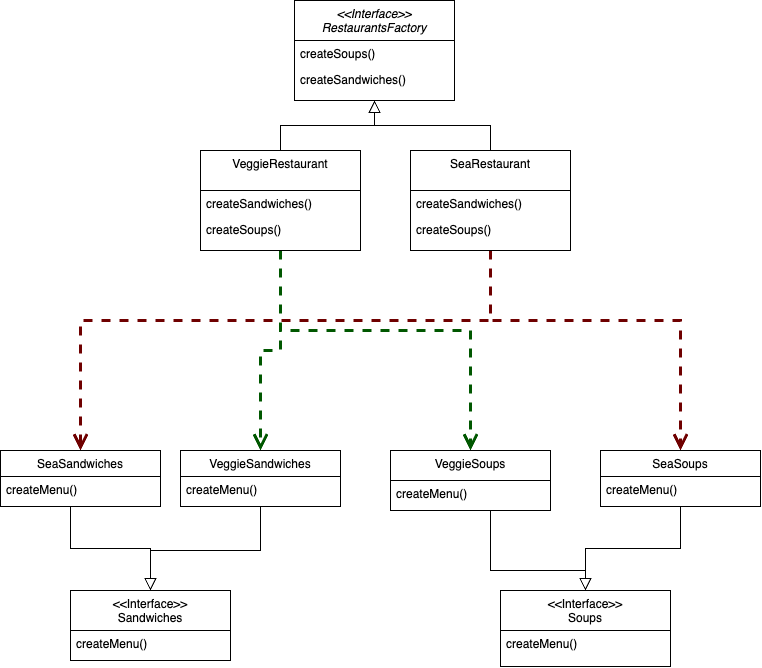

The diagram above was exported from draw.io. Its source (the exported page's mxGraphModel, read from the mxfile embedded in the PNG):
<mxGraphModel dx="1140" dy="574" grid="1" gridSize="10" guides="1" tooltips="1" connect="1" arrows="1" fold="1" page="1" pageScale="1" pageWidth="827" pageHeight="1169" math="0" shadow="0">
  <root>
    <mxCell id="WIyWlLk6GJQsqaUBKTNV-0" />
    <mxCell id="WIyWlLk6GJQsqaUBKTNV-1" parent="WIyWlLk6GJQsqaUBKTNV-0" />
    <mxCell id="zkfFHV4jXpPFQw0GAbJ--0" value="&lt;&lt;Interface&gt;&gt;&#10;RestaurantsFactory" style="swimlane;fontStyle=2;align=center;verticalAlign=top;childLayout=stackLayout;horizontal=1;startSize=40;horizontalStack=0;resizeParent=1;resizeLast=0;collapsible=1;marginBottom=0;rounded=0;shadow=0;strokeWidth=1;" parent="WIyWlLk6GJQsqaUBKTNV-1" vertex="1">
      <mxGeometry x="304" y="10" width="160" height="100" as="geometry">
        <mxRectangle x="230" y="140" width="160" height="26" as="alternateBounds" />
      </mxGeometry>
    </mxCell>
    <mxCell id="zkfFHV4jXpPFQw0GAbJ--2" value="createSoups()" style="text;align=left;verticalAlign=top;spacingLeft=4;spacingRight=4;overflow=hidden;rotatable=0;points=[[0,0.5],[1,0.5]];portConstraint=eastwest;rounded=0;shadow=0;html=0;" parent="zkfFHV4jXpPFQw0GAbJ--0" vertex="1">
      <mxGeometry y="40" width="160" height="26" as="geometry" />
    </mxCell>
    <mxCell id="zkfFHV4jXpPFQw0GAbJ--3" value="createSandwiches()" style="text;align=left;verticalAlign=top;spacingLeft=4;spacingRight=4;overflow=hidden;rotatable=0;points=[[0,0.5],[1,0.5]];portConstraint=eastwest;rounded=0;shadow=0;html=0;" parent="zkfFHV4jXpPFQw0GAbJ--0" vertex="1">
      <mxGeometry y="66" width="160" height="26" as="geometry" />
    </mxCell>
    <mxCell id="zkfFHV4jXpPFQw0GAbJ--6" value="&lt;&lt;Interface&gt;&gt;&#10;Sandwiches" style="swimlane;fontStyle=0;align=center;verticalAlign=top;childLayout=stackLayout;horizontal=1;startSize=40;horizontalStack=0;resizeParent=1;resizeLast=0;collapsible=1;marginBottom=0;rounded=0;shadow=0;strokeWidth=1;" parent="WIyWlLk6GJQsqaUBKTNV-1" vertex="1">
      <mxGeometry x="80" y="600" width="160" height="70" as="geometry">
        <mxRectangle x="130" y="380" width="160" height="26" as="alternateBounds" />
      </mxGeometry>
    </mxCell>
    <mxCell id="zkfFHV4jXpPFQw0GAbJ--8" value="createMenu()" style="text;align=left;verticalAlign=top;spacingLeft=4;spacingRight=4;overflow=hidden;rotatable=0;points=[[0,0.5],[1,0.5]];portConstraint=eastwest;rounded=0;shadow=0;html=0;" parent="zkfFHV4jXpPFQw0GAbJ--6" vertex="1">
      <mxGeometry y="40" width="160" height="26" as="geometry" />
    </mxCell>
    <mxCell id="zkfFHV4jXpPFQw0GAbJ--17" value="&lt;&lt;Interface&gt;&gt;&#10;Soups" style="swimlane;fontStyle=0;align=center;verticalAlign=top;childLayout=stackLayout;horizontal=1;startSize=40;horizontalStack=0;resizeParent=1;resizeLast=0;collapsible=1;marginBottom=0;rounded=0;shadow=0;strokeWidth=1;" parent="WIyWlLk6GJQsqaUBKTNV-1" vertex="1">
      <mxGeometry x="510" y="600" width="170" height="76" as="geometry">
        <mxRectangle x="550" y="140" width="160" height="26" as="alternateBounds" />
      </mxGeometry>
    </mxCell>
    <mxCell id="zkfFHV4jXpPFQw0GAbJ--18" value="createMenu()" style="text;align=left;verticalAlign=top;spacingLeft=4;spacingRight=4;overflow=hidden;rotatable=0;points=[[0,0.5],[1,0.5]];portConstraint=eastwest;" parent="zkfFHV4jXpPFQw0GAbJ--17" vertex="1">
      <mxGeometry y="40" width="170" height="26" as="geometry" />
    </mxCell>
    <mxCell id="6SJ0SvzseBGRmYpiiHge-17" style="edgeStyle=orthogonalEdgeStyle;rounded=0;orthogonalLoop=1;jettySize=auto;html=1;endArrow=block;endFill=0;endSize=10;" edge="1" parent="WIyWlLk6GJQsqaUBKTNV-1" source="6SJ0SvzseBGRmYpiiHge-6" target="zkfFHV4jXpPFQw0GAbJ--0">
      <mxGeometry relative="1" as="geometry" />
    </mxCell>
    <mxCell id="6SJ0SvzseBGRmYpiiHge-36" style="edgeStyle=orthogonalEdgeStyle;rounded=0;orthogonalLoop=1;jettySize=auto;html=1;entryX=0.5;entryY=0;entryDx=0;entryDy=0;endSize=10;endArrow=open;endFill=0;dashed=1;fillColor=#008a00;strokeColor=#005700;strokeWidth=3;" edge="1" parent="WIyWlLk6GJQsqaUBKTNV-1" source="6SJ0SvzseBGRmYpiiHge-6" target="6SJ0SvzseBGRmYpiiHge-30">
      <mxGeometry relative="1" as="geometry" />
    </mxCell>
    <mxCell id="6SJ0SvzseBGRmYpiiHge-37" style="edgeStyle=orthogonalEdgeStyle;rounded=0;orthogonalLoop=1;jettySize=auto;html=1;entryX=0.5;entryY=0;entryDx=0;entryDy=0;endSize=10;endArrow=open;endFill=0;dashed=1;fillColor=#008a00;strokeColor=#005700;strokeWidth=3;" edge="1" parent="WIyWlLk6GJQsqaUBKTNV-1" source="6SJ0SvzseBGRmYpiiHge-6" target="6SJ0SvzseBGRmYpiiHge-26">
      <mxGeometry relative="1" as="geometry">
        <Array as="points">
          <mxPoint x="290" y="340" />
          <mxPoint x="480" y="340" />
        </Array>
      </mxGeometry>
    </mxCell>
    <mxCell id="6SJ0SvzseBGRmYpiiHge-6" value="VeggieRestaurant" style="swimlane;fontStyle=0;align=center;verticalAlign=top;childLayout=stackLayout;horizontal=1;startSize=40;horizontalStack=0;resizeParent=1;resizeLast=0;collapsible=1;marginBottom=0;rounded=0;shadow=0;strokeWidth=1;" vertex="1" parent="WIyWlLk6GJQsqaUBKTNV-1">
      <mxGeometry x="210" y="160" width="160" height="100" as="geometry">
        <mxRectangle x="230" y="140" width="160" height="26" as="alternateBounds" />
      </mxGeometry>
    </mxCell>
    <mxCell id="6SJ0SvzseBGRmYpiiHge-10" value="createSandwiches()" style="text;align=left;verticalAlign=top;spacingLeft=4;spacingRight=4;overflow=hidden;rotatable=0;points=[[0,0.5],[1,0.5]];portConstraint=eastwest;rounded=0;shadow=0;html=0;" vertex="1" parent="6SJ0SvzseBGRmYpiiHge-6">
      <mxGeometry y="40" width="160" height="26" as="geometry" />
    </mxCell>
    <mxCell id="6SJ0SvzseBGRmYpiiHge-12" value="createSoups()" style="text;align=left;verticalAlign=top;spacingLeft=4;spacingRight=4;overflow=hidden;rotatable=0;points=[[0,0.5],[1,0.5]];portConstraint=eastwest;rounded=0;shadow=0;html=0;" vertex="1" parent="6SJ0SvzseBGRmYpiiHge-6">
      <mxGeometry y="66" width="160" height="26" as="geometry" />
    </mxCell>
    <mxCell id="6SJ0SvzseBGRmYpiiHge-18" style="edgeStyle=orthogonalEdgeStyle;rounded=0;orthogonalLoop=1;jettySize=auto;html=1;endArrow=block;endFill=0;endSize=10;" edge="1" parent="WIyWlLk6GJQsqaUBKTNV-1" source="6SJ0SvzseBGRmYpiiHge-13" target="zkfFHV4jXpPFQw0GAbJ--0">
      <mxGeometry relative="1" as="geometry" />
    </mxCell>
    <mxCell id="6SJ0SvzseBGRmYpiiHge-34" style="edgeStyle=orthogonalEdgeStyle;rounded=0;orthogonalLoop=1;jettySize=auto;html=1;entryX=0.5;entryY=0;entryDx=0;entryDy=0;endArrow=open;endFill=0;strokeWidth=3;endSize=10;dashed=1;fillColor=#a20025;strokeColor=#6F0000;" edge="1" parent="WIyWlLk6GJQsqaUBKTNV-1" source="6SJ0SvzseBGRmYpiiHge-13" target="6SJ0SvzseBGRmYpiiHge-20">
      <mxGeometry relative="1" as="geometry">
        <Array as="points">
          <mxPoint x="500" y="330" />
          <mxPoint x="690" y="330" />
        </Array>
      </mxGeometry>
    </mxCell>
    <mxCell id="6SJ0SvzseBGRmYpiiHge-35" style="edgeStyle=orthogonalEdgeStyle;rounded=0;orthogonalLoop=1;jettySize=auto;html=1;entryX=0.5;entryY=0;entryDx=0;entryDy=0;endArrow=open;endFill=0;strokeWidth=3;endSize=10;dashed=1;fillColor=#a20025;strokeColor=#6F0000;" edge="1" parent="WIyWlLk6GJQsqaUBKTNV-1" source="6SJ0SvzseBGRmYpiiHge-13" target="6SJ0SvzseBGRmYpiiHge-23">
      <mxGeometry relative="1" as="geometry">
        <Array as="points">
          <mxPoint x="500" y="330" />
          <mxPoint x="90" y="330" />
        </Array>
      </mxGeometry>
    </mxCell>
    <mxCell id="6SJ0SvzseBGRmYpiiHge-13" value="SeaRestaurant" style="swimlane;fontStyle=0;align=center;verticalAlign=top;childLayout=stackLayout;horizontal=1;startSize=40;horizontalStack=0;resizeParent=1;resizeLast=0;collapsible=1;marginBottom=0;rounded=0;shadow=0;strokeWidth=1;" vertex="1" parent="WIyWlLk6GJQsqaUBKTNV-1">
      <mxGeometry x="420" y="160" width="160" height="100" as="geometry">
        <mxRectangle x="230" y="140" width="160" height="26" as="alternateBounds" />
      </mxGeometry>
    </mxCell>
    <mxCell id="6SJ0SvzseBGRmYpiiHge-14" value="createSandwiches()" style="text;align=left;verticalAlign=top;spacingLeft=4;spacingRight=4;overflow=hidden;rotatable=0;points=[[0,0.5],[1,0.5]];portConstraint=eastwest;rounded=0;shadow=0;html=0;" vertex="1" parent="6SJ0SvzseBGRmYpiiHge-13">
      <mxGeometry y="40" width="160" height="26" as="geometry" />
    </mxCell>
    <mxCell id="6SJ0SvzseBGRmYpiiHge-16" value="createSoups()" style="text;align=left;verticalAlign=top;spacingLeft=4;spacingRight=4;overflow=hidden;rotatable=0;points=[[0,0.5],[1,0.5]];portConstraint=eastwest;rounded=0;shadow=0;html=0;" vertex="1" parent="6SJ0SvzseBGRmYpiiHge-13">
      <mxGeometry y="66" width="160" height="26" as="geometry" />
    </mxCell>
    <mxCell id="6SJ0SvzseBGRmYpiiHge-29" style="edgeStyle=orthogonalEdgeStyle;rounded=0;orthogonalLoop=1;jettySize=auto;html=1;exitX=0.5;exitY=1;exitDx=0;exitDy=0;endSize=10;endArrow=block;endFill=0;" edge="1" parent="WIyWlLk6GJQsqaUBKTNV-1" source="6SJ0SvzseBGRmYpiiHge-20" target="zkfFHV4jXpPFQw0GAbJ--17">
      <mxGeometry relative="1" as="geometry" />
    </mxCell>
    <mxCell id="6SJ0SvzseBGRmYpiiHge-20" value="SeaSoups" style="swimlane;fontStyle=0;align=center;verticalAlign=top;childLayout=stackLayout;horizontal=1;startSize=26;horizontalStack=0;resizeParent=1;resizeLast=0;collapsible=1;marginBottom=0;rounded=0;shadow=0;strokeWidth=1;" vertex="1" parent="WIyWlLk6GJQsqaUBKTNV-1">
      <mxGeometry x="610" y="460" width="160" height="56" as="geometry">
        <mxRectangle x="550" y="140" width="160" height="26" as="alternateBounds" />
      </mxGeometry>
    </mxCell>
    <mxCell id="6SJ0SvzseBGRmYpiiHge-21" value="createMenu()" style="text;align=left;verticalAlign=top;spacingLeft=4;spacingRight=4;overflow=hidden;rotatable=0;points=[[0,0.5],[1,0.5]];portConstraint=eastwest;" vertex="1" parent="6SJ0SvzseBGRmYpiiHge-20">
      <mxGeometry y="26" width="160" height="26" as="geometry" />
    </mxCell>
    <mxCell id="6SJ0SvzseBGRmYpiiHge-25" style="edgeStyle=orthogonalEdgeStyle;rounded=0;orthogonalLoop=1;jettySize=auto;html=1;endArrow=block;endFill=0;endSize=10;entryX=0.5;entryY=0;entryDx=0;entryDy=0;" edge="1" parent="WIyWlLk6GJQsqaUBKTNV-1" source="6SJ0SvzseBGRmYpiiHge-23" target="zkfFHV4jXpPFQw0GAbJ--6">
      <mxGeometry relative="1" as="geometry">
        <Array as="points">
          <mxPoint x="80" y="558" />
          <mxPoint x="160" y="558" />
        </Array>
      </mxGeometry>
    </mxCell>
    <mxCell id="6SJ0SvzseBGRmYpiiHge-23" value="SeaSandwiches" style="swimlane;fontStyle=0;align=center;verticalAlign=top;childLayout=stackLayout;horizontal=1;startSize=26;horizontalStack=0;resizeParent=1;resizeLast=0;collapsible=1;marginBottom=0;rounded=0;shadow=0;strokeWidth=1;" vertex="1" parent="WIyWlLk6GJQsqaUBKTNV-1">
      <mxGeometry x="10" y="460" width="160" height="56" as="geometry">
        <mxRectangle x="550" y="140" width="160" height="26" as="alternateBounds" />
      </mxGeometry>
    </mxCell>
    <mxCell id="6SJ0SvzseBGRmYpiiHge-24" value="createMenu()" style="text;align=left;verticalAlign=top;spacingLeft=4;spacingRight=4;overflow=hidden;rotatable=0;points=[[0,0.5],[1,0.5]];portConstraint=eastwest;" vertex="1" parent="6SJ0SvzseBGRmYpiiHge-23">
      <mxGeometry y="26" width="160" height="26" as="geometry" />
    </mxCell>
    <mxCell id="6SJ0SvzseBGRmYpiiHge-28" style="edgeStyle=orthogonalEdgeStyle;rounded=0;orthogonalLoop=1;jettySize=auto;html=1;exitX=0.75;exitY=1;exitDx=0;exitDy=0;endArrow=block;endFill=0;endSize=10;entryX=0.5;entryY=0;entryDx=0;entryDy=0;" edge="1" parent="WIyWlLk6GJQsqaUBKTNV-1" source="6SJ0SvzseBGRmYpiiHge-26" target="zkfFHV4jXpPFQw0GAbJ--17">
      <mxGeometry relative="1" as="geometry">
        <Array as="points">
          <mxPoint x="500" y="580" />
          <mxPoint x="595" y="580" />
        </Array>
      </mxGeometry>
    </mxCell>
    <mxCell id="6SJ0SvzseBGRmYpiiHge-26" value="VeggieSoups" style="swimlane;fontStyle=0;align=center;verticalAlign=top;childLayout=stackLayout;horizontal=1;startSize=30;horizontalStack=0;resizeParent=1;resizeLast=0;collapsible=1;marginBottom=0;rounded=0;shadow=0;strokeWidth=1;" vertex="1" parent="WIyWlLk6GJQsqaUBKTNV-1">
      <mxGeometry x="400" y="460" width="160" height="60" as="geometry">
        <mxRectangle x="550" y="140" width="160" height="26" as="alternateBounds" />
      </mxGeometry>
    </mxCell>
    <mxCell id="6SJ0SvzseBGRmYpiiHge-27" value="createMenu()" style="text;align=left;verticalAlign=top;spacingLeft=4;spacingRight=4;overflow=hidden;rotatable=0;points=[[0,0.5],[1,0.5]];portConstraint=eastwest;" vertex="1" parent="6SJ0SvzseBGRmYpiiHge-26">
      <mxGeometry y="30" width="160" height="26" as="geometry" />
    </mxCell>
    <mxCell id="6SJ0SvzseBGRmYpiiHge-32" style="edgeStyle=orthogonalEdgeStyle;rounded=0;orthogonalLoop=1;jettySize=auto;html=1;endArrow=block;endFill=0;endSize=10;entryX=0.5;entryY=0;entryDx=0;entryDy=0;" edge="1" parent="WIyWlLk6GJQsqaUBKTNV-1" source="6SJ0SvzseBGRmYpiiHge-30" target="zkfFHV4jXpPFQw0GAbJ--6">
      <mxGeometry relative="1" as="geometry">
        <Array as="points">
          <mxPoint x="270" y="560" />
          <mxPoint x="160" y="560" />
        </Array>
      </mxGeometry>
    </mxCell>
    <mxCell id="6SJ0SvzseBGRmYpiiHge-30" value="VeggieSandwiches" style="swimlane;fontStyle=0;align=center;verticalAlign=top;childLayout=stackLayout;horizontal=1;startSize=26;horizontalStack=0;resizeParent=1;resizeLast=0;collapsible=1;marginBottom=0;rounded=0;shadow=0;strokeWidth=1;" vertex="1" parent="WIyWlLk6GJQsqaUBKTNV-1">
      <mxGeometry x="190" y="460" width="160" height="56" as="geometry">
        <mxRectangle x="550" y="140" width="160" height="26" as="alternateBounds" />
      </mxGeometry>
    </mxCell>
    <mxCell id="6SJ0SvzseBGRmYpiiHge-31" value="createMenu()" style="text;align=left;verticalAlign=top;spacingLeft=4;spacingRight=4;overflow=hidden;rotatable=0;points=[[0,0.5],[1,0.5]];portConstraint=eastwest;" vertex="1" parent="6SJ0SvzseBGRmYpiiHge-30">
      <mxGeometry y="26" width="160" height="26" as="geometry" />
    </mxCell>
  </root>
</mxGraphModel>